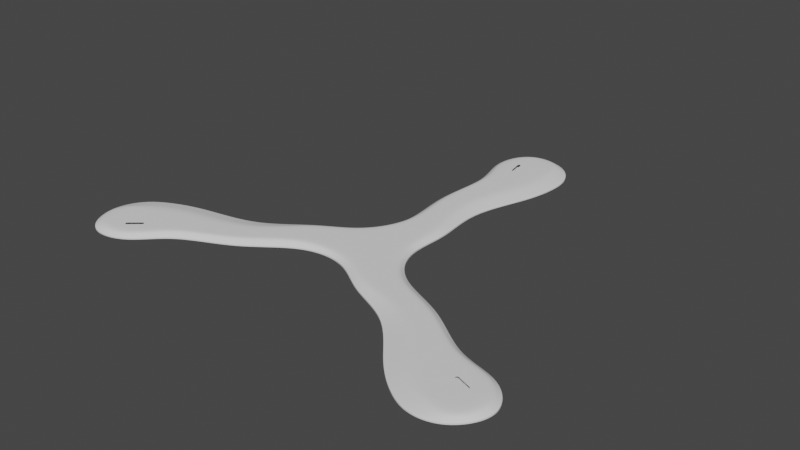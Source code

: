 # Source: non-destructive-tutorial-slot.blend  (saved by Blender 2.90.7; exported with 4.5.12 LTS)
import bpy
from mathutils import Matrix  # noqa: F401  (used for matrix-valued properties, if any)

bpy.ops.wm.read_factory_settings(use_empty=True)
scene = bpy.context.scene
scene.name = 'Scene'

# ---- collections
col_collection = bpy.data.collections.new('Collection'); scene.collection.children.link(col_collection)
col_cutters = bpy.data.collections.new('Cutters'); scene.collection.children.link(col_cutters)

# ---- node groups
ng_auto_smooth = bpy.data.node_groups.new('Auto Smooth', 'GeometryNodeTree')
_s = ng_auto_smooth.interface.new_socket(name='Geometry', in_out='OUTPUT', socket_type='NodeSocketGeometry')
_s = ng_auto_smooth.interface.new_socket(name='Geometry', in_out='INPUT', socket_type='NodeSocketGeometry')
_s = ng_auto_smooth.interface.new_socket(name='Angle', in_out='INPUT', socket_type='NodeSocketFloat')
_s.subtype = 'ANGLE'
_s.min_value = 0.0
_s.max_value = 3.142
ng_auto_smooth.is_modifier = True
_N = ng_auto_smooth.nodes; _L = ng_auto_smooth.links
n0 = _N.new('NodeGroupOutput'); n0.name = 'Group Output'; n0.location = (480, -100)
n1 = _N.new('NodeGroupInput'); n1.name = 'Group Input'; n1.location = (-420, -300)
n2 = _N.new('NodeGroupInput'); n2.name = 'Group Input.001'; n2.location = (-60, -100)
n3 = _N.new('GeometryNodeSetShadeSmooth'); n3.name = 'Set Shade Smooth'; n3.location = (120, -100)
n3.domain = 'EDGE'
n4 = _N.new('GeometryNodeSetShadeSmooth'); n4.name = 'Set Shade Smooth.001'; n4.location = (300, -100)
n5 = _N.new('GeometryNodeInputMeshEdgeAngle'); n5.name = 'Edge Angle'; n5.location = (-420, -220)
n6 = _N.new('GeometryNodeInputEdgeSmooth'); n6.name = 'Is Edge Smooth'; n6.location = (-60, -160)
n7 = _N.new('GeometryNodeInputShadeSmooth'); n7.name = 'Is Face Smooth'; n7.location = (-240, -340)
n8 = _N.new('FunctionNodeBooleanMath'); n8.name = 'Boolean Math'; n8.location = (-60, -220)
n9 = _N.new('FunctionNodeCompare'); n9.name = 'Compare'; n9.location = (-240, -180)
n9.operation = 'LESS_EQUAL'
_L.new(n5.outputs[0], n9.inputs[0])
_L.new(n4.outputs[0], n0.inputs[0])
_L.new(n1.outputs[1], n9.inputs[1])
_L.new(n9.outputs[0], n8.inputs[0])
_L.new(n7.outputs[0], n8.inputs[1])
_L.new(n2.outputs[0], n3.inputs[0])
_L.new(n6.outputs[0], n3.inputs[1])
_L.new(n3.outputs[0], n4.inputs[0])
_L.new(n8.outputs[0], n3.inputs[2])
n0.is_active_output = True

# ---- world
world_world = bpy.data.worlds.new('World'); scene.world = world_world
world_world.use_nodes = True; world_world.node_tree.nodes.clear()
_N = world_world.node_tree.nodes; _L = world_world.node_tree.links
n0 = _N.new('ShaderNodeOutputWorld'); n0.name = 'World Output'; n0.location = (300, 300)
n1 = _N.new('ShaderNodeBackground'); n1.name = 'Background'; n1.location = (10, 300)
n1.inputs[0].default_value = (0.05088, 0.05088, 0.05088, 1.0)
_L.new(n1.outputs[0], n0.inputs[0])
n0.is_active_output = True
world_world.color = (0.05088, 0.05088, 0.05088)
world_world.use_sun_shadow = False
world_world.sun_shadow_jitter_overblur = 0.0

# ---- meshes
me_plane = bpy.data.meshes.new('Plane')
me_plane.from_pydata([(0.02961, 0.05579, -1.549e-05), (-0.004925, 0.07094, -1.549e-05), (0.01495, -0.05965, -1.549e-05), (-0.01513, -0.06009, -1.549e-05), (0.02005, -0.03691, -1.549e-05), (0.01332, -0.008978, -1.549e-05), (0.027, 0.02221, -1.549e-05), (-0.002627, 0.02729, -1.549e-05), (-0.009888, -0.005641, -1.549e-05), (-0.002047, -0.03691, -1.549e-05), (-0.01378, -0.06173, -1.549e-05), (0.01278, -0.06004, -1.549e-05), (0.000319, 0.02789, -1.549e-05), (0.01863, 0.02628, -1.549e-05), (-0.006763, -0.005941, -1.549e-05), (0.004568, -0.007928, -1.549e-05), (0.001305, -0.03605, -1.549e-05), (0.01651, -0.03691, -1.549e-05), (0.01967, 0.0543, -1.549e-05), (-0.000369, 0.06741, -1.549e-05), (4.153e-05, -0.06864, -1.549e-05), (0.004026, 0.02663, -1.549e-05), (-0.001362, -0.006811, -1.549e-05), (0.007079, -0.03691, -1.549e-05), (0.01867, 0.06948, -1.549e-05), (0.0174, 0.06612, -1.549e-05), (0.02096, 0.04312, -1.549e-05), (-0.01068, 0.0486, -1.549e-05), (0.03044, 0.04165, -1.549e-05), (-0.01333, 0.04814, -1.549e-05), (0.00603, 0.04581, -1.549e-05)], [], [(16, 9, 3, 10), (27, 29, 7, 12), (12, 7, 8, 14), (14, 8, 9, 16), (5, 15, 17, 4), (22, 14, 16, 23), (6, 13, 15, 5), (21, 12, 14, 22), (28, 26, 13, 6), (30, 27, 12, 21), (4, 17, 11, 2), (23, 16, 10, 20), (24, 1, 19, 25), (0, 24, 25, 18), (17, 23, 20, 11), (26, 30, 21, 13), (13, 21, 22, 15), (15, 22, 23, 17), (18, 25, 30, 26), (25, 19, 27, 30), (0, 18, 26, 28), (19, 1, 29, 27)])
_k = {(3, 9): 0.8, (2, 4): 0.8, (4, 5): 0.8, (5, 6): 0.8, (7, 8): 0.8, (8, 9): 0.8, (15, 17): 0.29412, (14, 16): 0.29412, (13, 15): 0.29412, (12, 14): 0.29412, (13, 26): 0.29412, (12, 27): 0.29412, (11, 17): 0.29412, (10, 16): 0.29412, (1, 24): 0.8, (18, 25): 0.29412, (0, 28): 0.8, (7, 29): 0.8, (0, 24): 0.8, (19, 25): 0.29412, (18, 26): 0.29412, (19, 27): 0.29412, (6, 28): 0.8, (1, 29): 0.8}
me_plane.attributes.new('crease_edge', 'FLOAT', 'EDGE').data.foreach_set('value', [_k.get((min(e.vertices), max(e.vertices)), 0.0) for e in me_plane.edges])
_uv = me_plane.uv_layers.new(name='UVMap')
_uv.uv.foreach_set('vector', [0.9072, 0.7518, 1.0, 0.75, 1.0, 1.0, 0.8533, 0.9892, 0.9115, 0.1584, 1.001, 0.1788, 1.0, 0.25, 0.8541, 0.25, 0.8541, 0.25, 1.0, 0.25, 1.0, 0.5, 0.8004, 0.5008, 0.8004, 0.5008, 1.0, 0.5, 1.0, 0.75, 0.9072, 0.7518, 0.0, 0.5, 0.3333, 0.5, 0.2728, 0.7498, 0.0, 0.75, 0.5, 0.5, 0.8004, 0.5008, 0.9072, 0.7518, 0.5649, 0.7485, 0.0, 0.25, 0.262, 0.2502, 0.3333, 0.5, 0.0, 0.5, 0.5409, 0.2495, 0.8541, 0.25, 0.8004, 0.5008, 0.5, 0.5, 0.0, 0.1875, 0.2321, 0.1701, 0.262, 0.2502, 0.0, 0.25, 0.4864, 0.1545, 0.9115, 0.1584, 0.8541, 0.25, 0.5409, 0.2495, 0.0, 0.75, 0.2728, 0.7498, 0.3333, 1.0, 0.0, 1.0, 0.5649, 0.7485, 0.9072, 0.7518, 0.8533, 0.9892, 0.5, 1.0, 0.5, 0.0, 0.6667, 0.0, 0.7858, 0.07256, 0.4319, 0.05957, 0.3333, 0.0, 0.5, 0.0, 0.4319, 0.05957, 0.2022, 0.08997, 0.2728, 0.7498, 0.5649, 0.7485, 0.5, 1.0, 0.3333, 1.0, 0.2321, 0.1701, 0.4864, 0.1545, 0.5409, 0.2495, 0.262, 0.2502, 0.262, 0.2502, 0.5409, 0.2495, 0.5, 0.5, 0.3333, 0.5, 0.3333, 0.5, 0.5, 0.5, 0.5649, 0.7485, 0.2728, 0.7498, 0.2022, 0.08997, 0.4319, 0.05957, 0.4864, 0.1545, 0.2321, 0.1701, 0.4319, 0.05957, 0.7858, 0.07256, 0.9115, 0.1584, 0.4864, 0.1545, 0.0, 0.125, 0.2022, 0.08997, 0.2321, 0.1701, 0.0, 0.1875, 0.7858, 0.07256, 1.0, 0.125, 1.001, 0.1788, 0.9115, 0.1584])
me_plane.use_remesh_fix_poles = True
me_plane.use_remesh_preserve_attributes = False
me_plane.use_mirror_vertex_groups = False
me_plane.update()
me_plane_001 = bpy.data.meshes.new('Plane.001')
me_plane_001.from_pydata([(0.00404, 0.1128, -0.005203), (0.002656, 0.1206, -0.005203), (0.002432, 0.1125, -0.005203), (0.001048, 0.1203, -0.005203), (0.002918, 0.1121, -0.005203), (0.003344, 0.112, -0.005203), (0.003722, 0.1122, -0.005203), (0.00217, 0.121, -0.005203), (0.001744, 0.121, -0.005203), (0.001366, 0.1208, -0.005203), (0.003763, 0.1143, -0.005203), (0.003487, 0.1159, -0.005203), (0.00321, 0.1175, -0.005203), (0.002933, 0.119, -0.005203), (0.001325, 0.1187, -0.005203), (0.001601, 0.1172, -0.005203), (0.001878, 0.1156, -0.005203), (0.002155, 0.114, -0.005203), (0.00248, 0.1192, -0.005203), (0.002791, 0.1175, -0.005203), (0.003101, 0.1157, -0.005203), (0.003412, 0.114, -0.005203), (0.002064, 0.1192, -0.005203), (0.002384, 0.1174, -0.005203), (0.002704, 0.1156, -0.005203), (0.003024, 0.1138, -0.005203), (0.001676, 0.1191, -0.005203), (0.001987, 0.1173, -0.005203), (0.002297, 0.1156, -0.005203), (0.002608, 0.1138, -0.005203), (0.002933, 0.119, -0.005203), (0.00404, 0.1128, 0.005767), (0.002656, 0.1206, 0.005767), (0.002432, 0.1125, 0.005767), (0.001048, 0.1203, 0.005767), (0.002918, 0.1121, 0.005767), (0.003344, 0.112, 0.005767), (0.003722, 0.1122, 0.005767), (0.00217, 0.121, 0.005767), (0.001744, 0.121, 0.005767), (0.001366, 0.1208, 0.005767), (0.003763, 0.1143, 0.005767), (0.003487, 0.1159, 0.005767), (0.00321, 0.1175, 0.005767), (0.002933, 0.119, 0.005767), (0.001325, 0.1187, 0.005767), (0.001601, 0.1172, 0.005767), (0.001878, 0.1156, 0.005767), (0.002155, 0.114, 0.005767), (0.00248, 0.1192, 0.005767), (0.002791, 0.1175, 0.005767), (0.003101, 0.1157, 0.005767), (0.003412, 0.114, 0.005767), (0.002064, 0.1192, 0.005767), (0.002384, 0.1174, 0.005767), (0.002704, 0.1156, 0.005767), (0.003024, 0.1138, 0.005767), (0.001676, 0.1191, 0.005767), (0.001987, 0.1173, 0.005767), (0.002297, 0.1156, 0.005767), (0.002608, 0.1138, 0.005767), (0.002933, 0.119, 0.005767)], [], [(26, 14, 3, 9), (13, 18, 7, 1), (18, 22, 8, 7), (22, 26, 9, 8), (5, 4, 29, 25), (25, 29, 28, 24), (24, 28, 27, 23), (23, 27, 26, 22), (6, 5, 25, 21), (21, 25, 24, 20), (20, 24, 23, 19), (19, 23, 22, 18), (0, 6, 21, 10), (10, 21, 20, 11), (11, 20, 19, 12), (12, 19, 18, 13), (4, 2, 17, 29), (29, 17, 16, 28), (28, 16, 15, 27), (27, 15, 14, 26), (57, 40, 34, 45), (44, 32, 38, 49), (49, 38, 39, 53), (53, 39, 40, 57), (36, 56, 60, 35), (56, 55, 59, 60), (55, 54, 58, 59), (54, 53, 57, 58), (37, 52, 56, 36), (52, 51, 55, 56), (51, 50, 54, 55), (50, 49, 53, 54), (31, 41, 52, 37), (41, 42, 51, 52), (42, 43, 50, 51), (43, 44, 49, 50), (35, 60, 48, 33), (60, 59, 47, 48), (59, 58, 46, 47), (58, 57, 45, 46), (4, 5, 36, 35), (16, 17, 48, 47), (0, 10, 41, 31), (5, 6, 37, 36), (10, 11, 42, 41), (1, 7, 38, 32), (6, 0, 31, 37), (11, 12, 43, 42), (7, 8, 39, 38), (13, 1, 32, 44), (12, 13, 44, 43), (8, 9, 40, 39), (9, 3, 34, 40), (3, 14, 45, 34), (17, 2, 33, 48), (14, 15, 46, 45), (2, 4, 35, 33), (15, 16, 47, 46), (13, 30, 61, 44)])
me_plane_001.polygons.foreach_set('use_smooth', [True] * 59)
_uv = me_plane_001.uv_layers.new(name='UVMap')
_uv.uv.foreach_set('vector', [0.8, 0.75, 0.8, 1.0, 1.0, 1.0, 1.0, 0.75, 0.8, 0.0, 0.8, 0.25, 1.0, 0.25, 1.0, 0.0, 0.8, 0.25, 0.8, 0.5, 1.0, 0.5, 1.0, 0.25, 0.8, 0.5, 0.8, 0.75, 1.0, 0.75, 1.0, 0.5, 0.0, 0.5, 0.0, 0.75, 0.2, 0.75, 0.2, 0.5, 0.2, 0.5, 0.2, 0.75, 0.4, 0.75, 0.4, 0.5, 0.4, 0.5, 0.4, 0.75, 0.6, 0.75, 0.6, 0.5, 0.6, 0.5, 0.6, 0.75, 0.8, 0.75, 0.8, 0.5, 0.0, 0.25, 0.0, 0.5, 0.2, 0.5, 0.2, 0.25, 0.2, 0.25, 0.2, 0.5, 0.4, 0.5, 0.4, 0.25, 0.4, 0.25, 0.4, 0.5, 0.6, 0.5, 0.6, 0.25, 0.6, 0.25, 0.6, 0.5, 0.8, 0.5, 0.8, 0.25, 0.0, 0.0, 0.0, 0.25, 0.2, 0.25, 0.2, 0.0, 0.2, 0.0, 0.2, 0.25, 0.4, 0.25, 0.4, 0.0, 0.4, 0.0, 0.4, 0.25, 0.6, 0.25, 0.6, 0.0, 0.6, 0.0, 0.6, 0.25, 0.8, 0.25, 0.8, 0.0, 0.0, 0.75, 0.0, 1.0, 0.2, 1.0, 0.2, 0.75, 0.2, 0.75, 0.2, 1.0, 0.4, 1.0, 0.4, 0.75, 0.4, 0.75, 0.4, 1.0, 0.6, 1.0, 0.6, 0.75, 0.6, 0.75, 0.6, 1.0, 0.8, 1.0, 0.8, 0.75, 0.8, 0.75, 1.0, 0.75, 1.0, 1.0, 0.8, 1.0, 0.8, 0.0, 1.0, 0.0, 1.0, 0.25, 0.8, 0.25, 0.8, 0.25, 1.0, 0.25, 1.0, 0.5, 0.8, 0.5, 0.8, 0.5, 1.0, 0.5, 1.0, 0.75, 0.8, 0.75, 0.0, 0.5, 0.2, 0.5, 0.2, 0.75, 0.0, 0.75, 0.2, 0.5, 0.4, 0.5, 0.4, 0.75, 0.2, 0.75, 0.4, 0.5, 0.6, 0.5, 0.6, 0.75, 0.4, 0.75, 0.6, 0.5, 0.8, 0.5, 0.8, 0.75, 0.6, 0.75, 0.0, 0.25, 0.2, 0.25, 0.2, 0.5, 0.0, 0.5, 0.2, 0.25, 0.4, 0.25, 0.4, 0.5, 0.2, 0.5, 0.4, 0.25, 0.6, 0.25, 0.6, 0.5, 0.4, 0.5, 0.6, 0.25, 0.8, 0.25, 0.8, 0.5, 0.6, 0.5, 0.0, 0.0, 0.2, 0.0, 0.2, 0.25, 0.0, 0.25, 0.2, 0.0, 0.4, 0.0, 0.4, 0.25, 0.2, 0.25, 0.4, 0.0, 0.6, 0.0, 0.6, 0.25, 0.4, 0.25, 0.6, 0.0, 0.8, 0.0, 0.8, 0.25, 0.6, 0.25, 0.0, 0.75, 0.2, 0.75, 0.2, 1.0, 0.0, 1.0, 0.2, 0.75, 0.4, 0.75, 0.4, 1.0, 0.2, 1.0, 0.4, 0.75, 0.6, 0.75, 0.6, 1.0, 0.4, 1.0, 0.6, 0.75, 0.8, 0.75, 0.8, 1.0, 0.6, 1.0, 0.0, 0.75, 0.0, 0.5, 0.0, 0.5, 0.0, 0.75, 0.4, 1.0, 0.2, 1.0, 0.2, 1.0, 0.4, 1.0, 0.0, 0.0, 0.2, 0.0, 0.2, 0.0, 0.0, 0.0, 0.0, 0.5, 0.0, 0.25, 0.0, 0.25, 0.0, 0.5, 0.2, 0.0, 0.4, 0.0, 0.4, 0.0, 0.2, 0.0, 1.0, 0.0, 1.0, 0.25, 1.0, 0.25, 1.0, 0.0, 0.0, 0.25, 0.0, 0.0, 0.0, 0.0, 0.0, 0.25, 0.4, 0.0, 0.6, 0.0, 0.6, 0.0, 0.4, 0.0, 1.0, 0.25, 1.0, 0.5, 1.0, 0.5, 1.0, 0.25, 0.8, 0.0, 1.0, 0.0, 1.0, 0.0, 0.8, 0.0, 0.6, 0.0, 0.8, 0.0, 0.8, 0.0, 0.6, 0.0, 1.0, 0.5, 1.0, 0.75, 1.0, 0.75, 1.0, 0.5, 1.0, 0.75, 1.0, 1.0, 1.0, 1.0, 1.0, 0.75, 1.0, 1.0, 0.8, 1.0, 0.8, 1.0, 1.0, 1.0, 0.2, 1.0, 0.0, 1.0, 0.0, 1.0, 0.2, 1.0, 0.8, 1.0, 0.6, 1.0, 0.6, 1.0, 0.8, 1.0, 0.0, 1.0, 0.0, 0.75, 0.0, 0.75, 0.0, 1.0, 0.6, 1.0, 0.4, 1.0, 0.4, 1.0, 0.6, 1.0, 0.0, 0.0, 0.0, 0.0, 0.0, 0.0, 0.0, 0.0])
me_plane_001.use_remesh_fix_poles = True
me_plane_001.use_remesh_preserve_attributes = False
me_plane_001.use_mirror_vertex_groups = False
me_plane_001.update()

# ---- objects
ob_plane = bpy.data.objects.new('Plane', me_plane)
ob_empty = bpy.data.objects.new('Empty', None)
ob_empty_001 = bpy.data.objects.new('Empty.001', None)
ob_slot = bpy.data.objects.new('Slot', me_plane_001)

# ---- transforms, parenting, visibility, modifiers, constraints
ob_plane.location = (-0.0003419, 0.0701, 0.0)
ob_plane.lineart.crease_threshold = 0.0
_vg = ob_plane.vertex_groups.new(name='Weld')
_vg.add([2, 3, 10, 11, 20], 1.0, 'REPLACE')
_vg = ob_plane.vertex_groups.new(name='Interior')
_vg.add([10, 11, 12, 13, 14, 15, 16, 17, 18, 19, 20, 21, 22, 23, 25, 26, 27, 30], 1.0, 'REPLACE')
_m = ob_plane.modifiers.new('Array', 'ARRAY')
_m.count = 3
_m.constant_offset_displace = (0.0, 0.0, 0.0)
_m.use_relative_offset = False
_m.use_object_offset = True
_m.offset_object = ob_empty
_m = ob_plane.modifiers.new('Weld', 'WELD')
_m.vertex_group = 'Weld'
_m = ob_plane.modifiers.new('Solidify', 'SOLIDIFY')
_m.thickness = 0.003
_m.thickness_vertex_group = 0.3
_m.offset = 1.0
_m.vertex_group = 'Interior'
_m = ob_plane.modifiers.new('Subdivision', 'SUBSURF')
_m.uv_smooth = 'PRESERVE_CORNERS'
_m.levels = 4
_m.render_levels = 4
_m = ob_plane.modifiers.new('Boolean', 'BOOLEAN')
_m.object = ob_slot
_m.solver = 'FAST'
_m = ob_plane.modifiers.new('Auto Smooth', 'NODES')
_m.node_group = ng_auto_smooth
_gi = [s.identifier for s in ng_auto_smooth.interface.items_tree if s.item_type == 'SOCKET' and s.in_out == 'INPUT']
_m[_gi[1]] = 0.5236  # Angle
ob_empty.location = (-0.05988, -0.03302, 0.0)
ob_empty.rotation_euler = (0.0, -0.0, 2.094)
ob_empty.lineart.crease_threshold = 0.0
ob_empty_001.location = (0.0, 0.0, 0.0)
ob_empty_001.rotation_euler = (0.0, 0.0, 2.094)
ob_empty_001.lineart.crease_threshold = 0.0
ob_slot.location = (0.0, 0.0, 0.0)
ob_slot.hide_render = True
ob_slot.visible_camera = False
ob_slot.visible_diffuse = False
ob_slot.visible_glossy = False
ob_slot.visible_transmission = False
ob_slot.visible_volume_scatter = False
ob_slot.visible_shadow = False
ob_slot.display_type = 'WIRE'
ob_slot.lineart.crease_threshold = 0.0
_m = ob_slot.modifiers.new('Array', 'ARRAY')
_m.count = 3
_m.constant_offset_displace = (0.0, 0.0, 0.0)
_m.use_relative_offset = False
_m.use_object_offset = True
_m.offset_object = ob_empty_001
_m = ob_slot.modifiers.new('Auto Smooth', 'NODES')
_m.node_group = ng_auto_smooth
_gi = [s.identifier for s in ng_auto_smooth.interface.items_tree if s.item_type == 'SOCKET' and s.in_out == 'INPUT']
_m[_gi[1]] = 0.5236  # Angle

# ---- collection membership
col_collection.objects.link(ob_plane)
col_collection.objects.link(ob_empty)
col_collection.objects.link(ob_empty_001)
col_cutters.objects.link(ob_slot)

# ---- scene / render settings (as saved in the file)
scene.frame_start = 1; scene.frame_end = 250; scene.frame_set(1)
scene.render.engine = 'CYCLES'
scene.cycles.samples = 128
scene.cycles.sampling_pattern = 'TABULATED_SOBOL'
scene.cycles.use_adaptive_sampling = False
scene.cycles.use_light_tree = False
scene.view_settings.view_transform = 'Filmic'
bpy.context.view_layer.update()

# ---- added for rendering (the .blend has no active camera and no usable light): camera, sun
cam_auto = bpy.data.cameras.new('AutoCamera')
cam_auto.lens = 50.0
cam_auto.sensor_width = 36.0
cam_auto.clip_end = 1000.0
ob_auto_camera = bpy.data.objects.new('AutoCamera', cam_auto)
scene.collection.objects.link(ob_auto_camera)
ob_auto_camera.location = (0.303503, -0.342077, 0.247632)
ob_auto_camera.rotation_euler = (1.09748, -7.21219e-08, 0.694738)
scene.camera = ob_auto_camera
light_auto_sun = bpy.data.lights.new('AutoSun', 'SUN')
light_auto_sun.energy = 3.0
light_auto_sun.angle = 0.0523599
ob_auto_sun = bpy.data.objects.new('AutoSun', light_auto_sun)
scene.collection.objects.link(ob_auto_sun)
ob_auto_sun.rotation_euler = (0.872665, 0.174533, 0.523599)
bpy.context.view_layer.update()
